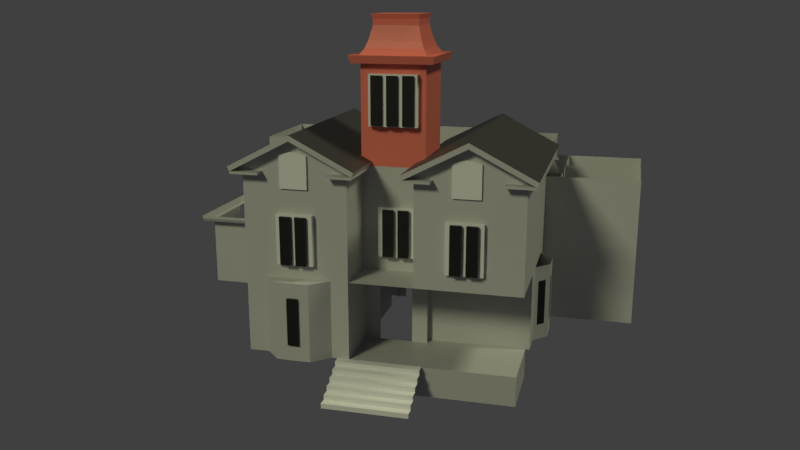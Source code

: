 # Source: meek_phase_2.blend  (saved by Blender 2.93.20; exported with 4.5.12 LTS)
import bpy
from mathutils import Matrix  # noqa: F401  (used for matrix-valued properties, if any)

bpy.ops.wm.read_factory_settings(use_empty=True)
scene = bpy.context.scene
scene.name = 'Scene'

# ---- collections
col_collection_1 = bpy.data.collections.new('Collection 1'); scene.collection.children.link(col_collection_1)
col_references = bpy.data.collections.new('References'); scene.collection.children.link(col_references)
col_references.hide_render = True
col_building = bpy.data.collections.new('Building'); scene.collection.children.link(col_building)
col_tower = bpy.data.collections.new('Tower'); col_building.children.link(col_tower)
col_empties = bpy.data.collections.new('Empties'); scene.collection.children.link(col_empties)
col_windows = bpy.data.collections.new('Windows'); scene.collection.children.link(col_windows)
col_panes = bpy.data.collections.new('Panes'); col_windows.children.link(col_panes)

# ---- materials (node trees are filled in below, after node groups)
mat_building = bpy.data.materials.new('Building')
mat_building.diffuse_color = (0.8, 0.5915, 0.1467, 1.0)
mat_window = bpy.data.materials.new('Window')
mat_window.alpha_threshold = 0.0
mat_window.diffuse_color = (0.0, 0.0, 0.0, 1.0)
mat_window.roughness = 0.5
mat_porch = bpy.data.materials.new('Porch')
mat_porch.alpha_threshold = 0.0
mat_porch.diffuse_color = (0.5382, 0.5382, 0.5382, 1.0)
mat_porch.roughness = 0.5
mat_roof = bpy.data.materials.new('Roof')
mat_second_floor = bpy.data.materials.new('Second Floor')
mat_second_floor.alpha_threshold = 0.0
mat_second_floor.diffuse_color = (0.1602, 0.8, 0.1128, 1.0)
mat_second_floor.roughness = 0.5
mat_third_floor = bpy.data.materials.new('Third Floor')
mat_third_floor.alpha_threshold = 0.0
mat_third_floor.diffuse_color = (0.8, 0.09458, 0.1662, 1.0)
mat_third_floor.roughness = 0.5
mat_main_floor = bpy.data.materials.new('Main Floor')
mat_main_floor.alpha_threshold = 0.0
mat_main_floor.diffuse_color = (0.03219, 0.1104, 0.8, 1.0)
mat_main_floor.roughness = 0.5

# ---- material node trees
mat_building.use_nodes = True; mat_building.node_tree.nodes.clear()
_N = mat_building.node_tree.nodes; _L = mat_building.node_tree.links
n0 = _N.new('ShaderNodeBsdfPrincipled'); n0.name = 'Principled BSDF'; n0.location = (10, 300)
n0.distribution = 'GGX'
n0.subsurface_method = 'BURLEY'
n0.inputs[0].default_value = (0.5317, 0.5317, 0.5317, 1.0)
n0.inputs[3].default_value = 1.45
n0.inputs[27].default_value = (0.0, 0.0, 0.0, 1.0)
n0.inputs[28].default_value = 1.0
n1 = _N.new('ShaderNodeOutputMaterial'); n1.name = 'Material Output'; n1.location = (300, 300)
_L.new(n0.outputs[0], n1.inputs[0])
n1.is_active_output = True
mat_window.use_nodes = True; mat_window.node_tree.nodes.clear()
_N = mat_window.node_tree.nodes; _L = mat_window.node_tree.links
n0 = _N.new('ShaderNodeBsdfPrincipled'); n0.name = 'Principled BSDF'; n0.location = (10, 300)
n0.distribution = 'GGX'
n0.subsurface_method = 'BURLEY'
n0.inputs[0].default_value = (0.006246, 0.006246, 0.006246, 1.0)
n0.inputs[3].default_value = 1.45
n0.inputs[27].default_value = (0.0, 0.0, 0.0, 1.0)
n0.inputs[28].default_value = 1.0
n1 = _N.new('ShaderNodeOutputMaterial'); n1.name = 'Material Output'; n1.location = (300, 300)
_L.new(n0.outputs[0], n1.inputs[0])
n1.is_active_output = True
mat_porch.use_nodes = True; mat_porch.node_tree.nodes.clear()
_N = mat_porch.node_tree.nodes; _L = mat_porch.node_tree.links
n0 = _N.new('ShaderNodeBsdfPrincipled'); n0.name = 'Principled BSDF'; n0.location = (10, 300)
n0.distribution = 'GGX'
n0.subsurface_method = 'BURLEY'
n0.inputs[0].default_value = (0.4865, 0.4865, 0.4865, 1.0)
n0.inputs[3].default_value = 1.45
n0.inputs[27].default_value = (0.0, 0.0, 0.0, 1.0)
n0.inputs[28].default_value = 1.0
n1 = _N.new('ShaderNodeOutputMaterial'); n1.name = 'Material Output'; n1.location = (300, 300)
_L.new(n0.outputs[0], n1.inputs[0])
n1.is_active_output = True
mat_roof.use_nodes = True; mat_roof.node_tree.nodes.clear()
_N = mat_roof.node_tree.nodes; _L = mat_roof.node_tree.links
n0 = _N.new('ShaderNodeBsdfPrincipled'); n0.name = 'Principled BSDF'; n0.location = (10, 300)
n0.distribution = 'GGX'
n0.subsurface_method = 'BURLEY'
n0.inputs[0].default_value = (0.04802, 0.04802, 0.04802, 1.0)
n0.inputs[3].default_value = 1.45
n0.inputs[27].default_value = (0.0, 0.0, 0.0, 1.0)
n0.inputs[28].default_value = 1.0
n1 = _N.new('ShaderNodeOutputMaterial'); n1.name = 'Material Output'; n1.location = (300, 300)
_L.new(n0.outputs[0], n1.inputs[0])
n1.is_active_output = True
mat_second_floor.use_nodes = True; mat_second_floor.node_tree.nodes.clear()
_N = mat_second_floor.node_tree.nodes; _L = mat_second_floor.node_tree.links
n0 = _N.new('ShaderNodeBsdfPrincipled'); n0.name = 'Principled BSDF'; n0.location = (10, 300)
n0.distribution = 'GGX'
n0.subsurface_method = 'BURLEY'
n0.inputs[0].default_value = (0.7157, 0.8, 0.7207, 1.0)
n0.inputs[3].default_value = 1.45
n0.inputs[27].default_value = (0.0, 0.0, 0.0, 1.0)
n0.inputs[28].default_value = 1.0
n1 = _N.new('ShaderNodeOutputMaterial'); n1.name = 'Material Output'; n1.location = (300, 300)
_L.new(n0.outputs[0], n1.inputs[0])
n1.is_active_output = True
mat_third_floor.use_nodes = True; mat_third_floor.node_tree.nodes.clear()
_N = mat_third_floor.node_tree.nodes; _L = mat_third_floor.node_tree.links
n0 = _N.new('ShaderNodeBsdfPrincipled'); n0.name = 'Principled BSDF'; n0.location = (10, 300)
n0.distribution = 'GGX'
n0.subsurface_method = 'BURLEY'
n0.inputs[0].default_value = (0.8, 0.1858, 0.1311, 1.0)
n0.inputs[3].default_value = 1.45
n0.inputs[27].default_value = (0.0, 0.0, 0.0, 1.0)
n0.inputs[28].default_value = 1.0
n1 = _N.new('ShaderNodeOutputMaterial'); n1.name = 'Material Output'; n1.location = (300, 300)
_L.new(n0.outputs[0], n1.inputs[0])
n1.is_active_output = True
mat_main_floor.use_nodes = True; mat_main_floor.node_tree.nodes.clear()
_N = mat_main_floor.node_tree.nodes; _L = mat_main_floor.node_tree.links
n0 = _N.new('ShaderNodeBsdfPrincipled'); n0.name = 'Principled BSDF'; n0.location = (10, 300)
n0.distribution = 'GGX'
n0.subsurface_method = 'BURLEY'
n0.inputs[0].default_value = (0.0535, 0.06891, 0.8, 1.0)
n0.inputs[3].default_value = 1.45
n0.inputs[27].default_value = (0.0, 0.0, 0.0, 1.0)
n0.inputs[28].default_value = 1.0
n1 = _N.new('ShaderNodeOutputMaterial'); n1.name = 'Material Output'; n1.location = (300, 300)
_L.new(n0.outputs[0], n1.inputs[0])
n1.is_active_output = True

# ---- world
world_world = bpy.data.worlds.new('World'); scene.world = world_world
world_world.color = (0.05088, 0.05088, 0.05088)
world_world.use_sun_shadow = False
world_world.sun_shadow_jitter_overblur = 0.0
world_world.cycles.sampling_method = 'MANUAL'

# ---- cameras
cam_camera = bpy.data.cameras.new('Camera')
cam_camera.clip_end = 100.0
cam_camera.lens = 35.0
cam_camera.sensor_width = 32.0
cam_camera.sensor_height = 18.0
cam_camera.ortho_scale = 7.314
cam_camera.dof.focus_distance = 0.0
cam_camera.dof.aperture_fstop = 128.0

# ---- lights
light_lamp = bpy.data.lights.new('Lamp', 'SUN')
light_lamp.color = (0.9911, 1.0, 0.6584)
light_lamp.transmission_factor = 0.0
light_lamp.cutoff_distance = 30.0
light_lamp.angle = 0.1993
light_lamp.energy = 1.0
light_lamp.shadow_buffer_clip_start = 1.001
light_lamp.shadow_soft_size = 0.1
light_lamp.shadow_cascade_max_distance = 1000.0
light_lamp_001 = bpy.data.lights.new('Lamp.001', 'SUN')
light_lamp_001.color = (0.9911, 1.0, 0.6584)
light_lamp_001.transmission_factor = 0.0
light_lamp_001.cutoff_distance = 30.0
light_lamp_001.angle = 0.1993
light_lamp_001.energy = 1.0
light_lamp_001.shadow_buffer_clip_start = 1.001
light_lamp_001.shadow_soft_size = 0.1
light_lamp_001.shadow_cascade_max_distance = 1000.0

# ---- meshes
me_plane = bpy.data.meshes.new('Plane')
me_plane.from_pydata([(-1.0, -1.0, 0.0), (1.0, -1.0, 0.0), (-1.0, 0.7027, 0.0), (1.0, 0.7027, 0.0), (-1.0, -1.0, -0.1975), (1.0, -1.0, -0.1975)], [], [(0, 1, 3, 2), (1, 0, 4, 5)])
_uv = me_plane.uv_layers.new(name='UVMap')
_uv.uv.foreach_set('vector', [0.0, 0.0, 1.0, 0.0, 1.0, 1.0, 0.0, 1.0, 1.0, 0.0, 0.0, 0.0, 0.0, 0.0, 1.0, 0.0])
me_plane.use_remesh_fix_poles = True
me_plane.use_remesh_preserve_attributes = False
me_plane.update()
me_third_floor = bpy.data.meshes.new('Third Floor')
me_third_floor.from_pydata([(-3.279, -6.805, -4.371e-08), (-3.279, -4.855, 6.78), (-3.279, -6.805, 6.78), (-3.279, 0.9441, 10.97), (-3.279, 5.351, 7.715), (-3.279, 6.251, 7.715), (-3.279, 6.251, 3.115), (-3.279, 8.083, -2.155), (-4.328, 0.9597, -2.155), (-4.328, -6.805, 4.191), (-3.279, -6.805, 4.191), (-3.279, -0.009705, 2.145), (-4.328, -0.009705, 2.145), (-4.328, -4.855, 6.78), (-4.328, -6.805, 6.78), (-4.328, 5.351, 10.97), (-3.279, 5.351, 10.97), (-4.328, 5.351, 7.715), (-4.328, 6.251, 7.715), (-4.328, 6.251, 3.115), (-4.328, 5.228, 3.115), (-3.279, 5.228, 3.115), (-4.328, 5.228, -2.155), (-3.279, 0.9597, -2.155), (-3.279, 5.228, -2.155), (-3.279, -6.805, 3.481), (-3.279, -6.805, 0.8016), (-3.279, -6.805, 10.97), (-4.328, -6.805, 10.97), (-3.279, -6.805, 2.09), (-4.328, 0.9441, -3.119e-07), (-3.279, 0.9441, -4.371e-08), (-4.924, -6.805, 0.8016), (-4.328, 0.9441, -2.155), (-3.279, 0.9441, -2.155), (-4.328, -6.805, 0.8016), (-3.279, -6.805, 8.873), (-4.328, -6.805, 8.873), (-4.328, -6.805, 3.481), (-4.328, -6.805, 2.09), (-4.328, -6.805, -0.3441), (-4.328, -6.805, 4.52), (-4.328, -6.805, -3.119e-07), (-5.577, -6.805, 2.09), (-4.872, -6.805, 3.481), (-4.328, -6.805, 10.97), (-4.328, -6.805, 10.26), (-4.328, -6.805, 6.438), (-4.328, -6.805, 11.3), (-4.328, -6.805, 6.782), (-5.577, -6.805, 8.873), (-4.872, -6.805, 10.26), (-4.924, -6.805, 7.584), (-4.328, -6.805, 7.584), (-3.279, -6.805, 7.584), (-3.279, -6.805, 10.26), (-4.328, 5.228, 2.145), (-3.279, 5.228, 2.145), (-4.328, 1.945, 3.115), (-3.279, 1.945, 3.115), (-4.328, 1.682, 3.115), (-3.279, 1.682, 3.115), (-4.328, 1.945, 2.145), (-3.279, 1.945, 2.145), (-4.328, 1.682, 2.145), (-3.279, 1.682, 2.145), (-4.328, 0.9441, 0.9371), (-3.279, 0.9441, 0.9371), (-4.328, 0.9441, 1.546), (-3.279, 0.9441, 1.546), (-4.328, 0.9441, 2.145), (-3.279, 0.9441, 2.145), (-4.328, 0.9441, 3.115), (-3.279, 0.9441, 3.115), (-4.328, 0.9441, 6.78), (-3.279, 0.9441, 6.78), (-4.328, 0.9441, 7.715), (-3.279, 0.9441, 7.715), (-4.328, 0.9441, 10.97), (-4.328, -0.7648, 6.78), (-3.279, -1.262, 6.78), (-4.328, -1.262, 6.78), (-3.279, -1.882, 6.78), (-4.328, -1.882, 6.78), (-4.328, -2.608, -3.119e-07), (-3.279, -2.608, -4.371e-08), (-4.328, -2.608, 1.285), (-3.279, -2.608, 1.285), (-4.328, -2.608, 1.773), (-3.279, -2.608, 1.773), (-4.328, -2.608, 2.145), (-3.279, -2.608, 2.145), (-4.328, -2.608, 4.191), (-3.279, -2.608, 4.191), (-4.328, -4.855, 4.191), (-3.279, -4.855, 4.191), (-4.328, 0.6126, 2.145), (-3.279, 0.6126, 2.145), (-4.328, 1.182, 2.145), (-3.279, 1.182, 2.145), (-4.328, 1.182, 3.115), (-3.279, 1.182, 3.115), (-3.279, 3.844, 7.715), (-4.328, 3.844, 7.715), (-4.328, 2.832, 7.715), (-3.279, 2.832, 7.715), (-3.279, -0.7648, 3.967), (-3.813, -0.7648, 3.967), (-3.279, -0.2057, 3.967), (-3.813, -0.2057, 3.967), (-3.279, -0.7648, 6.78), (-3.279, -0.7648, 6.731), (-3.813, -0.7648, 6.731)], [(7, 23)], [(10, 9, 38, 25), (10, 95, 94, 9), (95, 1, 13, 94), (1, 2, 14, 13), (55, 27, 28, 46), (16, 15, 78, 3), (16, 4, 17, 15), (4, 5, 18, 17), (5, 6, 19, 18), (6, 21, 20, 19), (57, 24, 22, 56), (24, 23, 8, 22), (30, 33, 34, 31), (29, 39, 35, 26), (0, 26, 35, 42), (3, 78, 28, 27), (25, 38, 39, 29), (85, 84, 30, 31), (43, 32, 35, 39), (41, 44, 38, 9), (42, 35, 32, 40), (54, 36, 37, 53), (44, 43, 39, 38), (50, 52, 53, 37), (51, 50, 37, 46), (48, 51, 46, 45), (49, 53, 52, 47), (2, 54, 53, 14), (36, 55, 46, 37), (21, 57, 56, 20), (21, 20, 58, 59), (59, 58, 60, 61), (56, 57, 63, 62), (62, 63, 65, 64), (59, 63, 62, 58), (31, 30, 66, 67), (69, 68, 70, 71), (73, 72, 74, 75), (75, 74, 76, 77), (77, 76, 78, 3), (74, 75, 110, 79), (79, 110, 80, 81), (1, 13, 83, 82), (85, 84, 86, 87), (89, 88, 90, 91), (91, 90, 92, 93), (93, 92, 94, 95), (90, 91, 11, 12), (70, 71, 97, 96), (72, 73, 101, 100), (71, 70, 98, 99), (4, 17, 103, 102), (76, 77, 105, 104), (111, 112, 107, 106), (106, 107, 109, 108), (84, 85, 0, 42), (110, 79, 112, 111)])
me_third_floor.materials.append(mat_building)
me_third_floor.use_remesh_preserve_volume = False
me_third_floor.use_remesh_preserve_attributes = False
me_third_floor.use_mirror_vertex_groups = False
me_third_floor.update()
me_main_floor = bpy.data.meshes.new('Main Floor')
me_main_floor.from_pydata([(-0.09222, -4.354, 4.191), (-0.09222, 6.251, 6.736), (-0.09222, 8.083, -0.002293), (3.094, -6.805, -4.371e-08), (-0.09222, 0.9441, -4.371e-08), (-0.09222, -6.805, 0.8016), (3.094, -6.805, 0.8016), (-0.09222, -7.446, 1.42), (3.094, -7.446, 1.42), (-0.09222, -7.446, 2.794), (3.094, -7.446, 2.794), (-0.09222, -6.805, 3.481), (3.094, -6.805, 3.481), (3.094, -6.805, 4.191), (3.094, -4.354, 4.191), (-0.09222, -4.354, 6.78), (3.094, -4.011, 6.78), (-0.09222, -4.011, 10.97), (3.094, -4.011, 10.97), (-0.09222, -2.98, 10.97), (3.094, -2.98, 10.97), (-0.09222, -2.361, 11.52), (3.094, -2.361, 11.52), (-0.09222, -1.399, 11.52), (3.094, -1.399, 11.52), (-0.09222, -0.8268, 10.97), (3.094, -0.8268, 10.97), (-0.09222, 0.06642, 10.97), (3.094, 0.06642, 10.97), (-0.09222, 0.06642, 14.93), (3.094, 0.06642, 14.93), (3.094, 5.351, 11.89), (-0.09222, 5.861, 11.89), (3.094, 5.861, 11.89), (-0.09222, 5.861, 8.772), (3.094, 5.861, 8.772), (-0.09222, 6.251, 8.772), (-0.09222, 6.251, 3.115), (3.094, 6.251, 3.115), (-0.09222, 8.06, 3.115), (3.094, 8.06, 3.115), (-0.09222, 8.976, 2.174), (3.094, 8.976, 2.174), (-0.09222, 8.976, 0.8223), (3.094, 8.083, -0.002293), (-0.09222, 8.083, -2.155), (3.094, 0.9597, -2.155), (0.5451, -2.361, 11.52), (0.5451, -1.399, 11.52), (2.457, -2.361, 11.52), (2.457, -1.399, 11.52), (3.094, 4.927, 2.18), (3.094, 4.528, 2.18), (-0.09222, 4.528, 2.18), (-0.09222, 4.528, 2.372), (3.094, 4.528, 2.372), (-0.09222, 4.927, 2.18), (2.925, -1.688, 11.52), (0.5451, -2.825, 11.1), (2.457, -2.825, 11.1), (2.922, -1.256, 11.38), (0.5451, -2.524, 11.37), (2.457, -2.524, 11.37), (0.01852, -2.825, 11.1), (0.5451, -2.121, 11.52), (2.457, -2.121, 11.52), (0.01657, -2.524, 11.37), (0.5451, -1.688, 11.52), (2.457, -1.688, 11.52), (-0.001167, -2.121, 11.52), (0.5451, -1.256, 11.38), (2.457, -1.256, 11.38), (0.002299, -1.688, 11.52), (0.5451, -0.9557, 11.09), (2.457, -0.9557, 11.09), (3.094, 4.528, 3.115), (3.094, 6.251, 6.736), (-0.09222, 4.528, 3.115), (3.094, 6.251, 8.772), (-0.09222, 5.547, -2.155), (-0.09222, 0.9597, -2.155), (-0.09222, -6.805, -4.371e-08), (3.094, 5.547, -2.155), (3.094, 8.083, -2.155), (-0.09222, 5.351, 11.89), (-0.09222, -6.805, 4.191), (3.094, -4.354, 6.78), (3.094, -7.446, 2.09), (-0.09222, -7.446, 2.09), (-0.09222, -6.805, 2.09), (3.094, -4.354, -4.371e-08), (-0.09222, -4.354, -4.371e-08), (3.094, 0.9441, -4.371e-08), (3.094, 0.9597, -5.252), (-0.09222, 0.9597, -5.252), (3.094, 3.956, -5.252), (-0.09222, 3.956, -5.252), (3.094, 5.452, -5.252), (-0.09222, 5.452, -5.252), (3.094, 7.993, -5.252), (-0.09222, 7.993, -5.252), (3.094, 9.431, -4.881), (-0.09222, 9.431, -4.881), (3.094, 10.55, -3.992), (-0.09222, 10.55, -3.992), (3.094, 11.21, -2.159), (-0.09222, 11.21, -2.159), (3.094, 11.21, 0.8073), (-0.09222, 11.21, 0.8073), (3.094, 8.976, 0.8419), (-0.09222, 9.295, 1.239), (-0.09222, 0.5165, -1.971), (-0.09222, 0.5165, -5.585), (-0.09222, 3.955, -5.585), (-0.09222, 5.463, -5.585), (-0.09222, 8.093, -5.585), (-0.09222, 9.671, -5.191), (-0.09222, 10.96, -4.238), (-0.09222, 11.66, -1.976), (-0.09222, 11.66, 1.221), (-0.2405, 9.319, 1.291), (-0.2405, 0.4397, -1.956), (-0.2405, 0.4397, -5.611), (-0.2405, 3.918, -5.611), (-0.2405, 5.443, -5.611), (-0.2405, 8.104, -5.611), (-0.2405, 9.7, -5.212), (-0.2405, 11.01, -4.248), (-0.2405, 11.71, -1.96), (-0.2405, 11.71, 1.274), (-0.3664, 9.319, 1.291), (-0.3664, 0.4397, -1.956), (-0.3664, 0.4397, -5.611), (-0.3664, 3.918, -5.611), (-0.3664, 5.443, -5.611), (-0.3664, 8.104, -5.611), (-0.3664, 9.7, -5.212), (-0.3664, 11.01, -4.248), (-0.3664, 11.71, -1.96), (-0.3664, 11.71, 1.274), (-0.09222, 8.06, 9.01), (3.094, 8.06, 9.01), (-0.09222, 7.332, 9.01), (3.094, 7.332, 9.01), (-0.09222, 7.332, 11.28), (3.094, 7.332, 11.28), (-0.09222, 7.332, 12.61), (3.094, 7.332, 12.61), (-0.09222, 7.332, 14.91), (3.094, 7.332, 14.91), (-0.09222, 5.351, 14.93), (3.094, 5.351, 14.93), (0.5451, -2.903, 11.03), (2.457, -2.903, 11.03), (0.5451, -0.8913, 11.03), (2.457, -0.8913, 11.03), (-0.01588, -1.256, 11.38), (-0.01488, -0.9557, 11.09), (2.931, -2.121, 11.52), (2.916, -2.524, 11.37), (2.926, -0.9557, 11.09), (2.918, -2.825, 11.1), (-0.09222, -0.6097, 4.191), (3.094, -0.6097, 4.191), (-0.09222, -0.6097, 2.29), (3.094, -0.6097, 2.29), (-0.09222, -0.4053, 4.191), (3.094, -0.4053, 4.191), (-0.09222, -0.6097, 1.963), (3.094, -0.6097, 1.963), (-0.09222, -0.3071, 2.29), (3.094, -0.3071, 2.29), (-0.09222, 0.5541, 2.29), (3.094, 0.5541, 2.29), (-0.09222, 1.007, 2.29), (3.094, 1.007, 2.29), (-0.09222, 0.6796, 4.191), (3.094, 0.6796, 4.191), (-0.09222, 0.9773, 4.191), (3.094, 0.9773, 4.191), (-0.09222, 0.9773, 4.536), (3.094, 0.9773, 4.536), (-0.09222, 0.9773, 5.297), (3.094, 0.9773, 5.297), (-0.09222, 0.9773, 6.76), (3.094, 0.9773, 6.76), (3.094, 2.609, 8.772), (-0.09222, 2.609, 8.772), (-0.09222, 0.9773, 3.079), (3.094, 0.9773, 3.079), (-0.09222, 0.9773, 2.941), (3.094, 0.9773, 2.941), (-0.09222, 1.552, 3.079), (-0.09222, 2.664, 3.079), (3.094, 2.664, 3.079), (-0.09222, 3.569, 2.372), (3.094, 3.569, 2.372), (-0.09222, 1.552, 2.29), (3.094, 1.552, 2.29), (-0.09222, 2.135, 2.29), (3.094, 2.135, 2.29), (-0.09222, 1.007, 1.965), (3.094, 1.007, 1.965), (-0.09222, 0.9441, 0.3223), (3.094, 0.9441, 0.3223), (-0.09222, -4.024, 6.78), (-0.09222, -3.68, 6.78), (3.094, -3.68, 6.78), (-0.09222, -2.793, 6.78), (3.094, -2.793, 6.78), (-0.09222, -0.007779, 6.78), (3.094, -0.007779, 6.78), (-0.09222, 2.609, 6.76), (3.094, 2.609, 6.76), (-0.09222, 3.332, 6.76), (3.094, 3.332, 6.76), (-0.09222, 4.146, 6.736), (3.094, 4.146, 6.736), (-0.09222, 2.609, 7.754), (3.094, 2.609, 7.754), (-0.09222, 0.9773, 7.754), (3.094, 0.9773, 7.754), (3.094, 2.609, 8.942), (-0.09222, 2.609, 8.942), (3.094, 2.609, 9.522), (-0.09222, 2.609, 9.522), (3.094, 2.609, 10.12), (-0.09222, 2.609, 10.12), (-0.09222, 4.24, 8.772), (3.094, 4.24, 8.772), (3.094, 3.323, 8.772), (-0.09222, 3.323, 8.772), (-0.09222, 2.609, 11.87), (3.094, 0.06642, 10.12), (3.094, 2.609, 11.87), (-0.09222, 0.06642, 10.12), (-0.09222, 2.609, 12.03), (3.094, 2.609, 12.03), (-0.09222, 1.55, 11.87), (3.094, 1.55, 11.87), (-0.09222, 0.888, 11.87), (-0.09222, 2.609, 14.93), (3.094, 0.06642, 11.87), (-0.09222, 0.06642, 11.87), (3.094, 0.888, 11.87), (3.094, 2.609, 14.93), (-0.09222, 2.609, 14.78), (3.094, 2.609, 14.78), (-0.09222, 2.609, 12.76), (3.094, 2.609, 12.76), (-0.09222, 2.609, 12.85), (3.094, 2.609, 12.85), (-0.09222, 2.609, 14.06), (3.094, 2.609, 14.06), (-0.09222, 3.495, 12.85), (3.094, 3.495, 12.85), (-0.09222, 5.113, 11.89), (3.094, 3.495, 11.87), (-0.09222, 3.495, 11.87), (3.094, 5.113, 11.89), (-0.09222, 4.173, 11.87), (3.094, 4.173, 11.87), (-0.09222, 4.347, 11.87), (3.094, 4.347, 11.87), (3.094, 7.591, 3.115), (3.094, 6.756, 3.115), (-0.09222, 6.756, 3.115), (-0.09222, 7.591, 3.115), (-0.09222, 8.083, -1.66), (-0.09222, 8.083, -0.4098), (3.094, 8.083, -1.66), (3.094, 8.083, -0.4098), (3.094, 3.271, -2.155), (3.094, 1.969, -2.155), (-0.09222, 3.271, -2.155), (-0.09222, 1.969, -2.155), (-0.09222, 6.955, -2.155), (3.094, 6.955, -2.155), (-0.09222, 6.557, 14.92), (-0.09222, 5.492, 14.93), (3.094, 5.492, 14.93), (3.094, 6.557, 14.92), (3.094, 6.251, 5.529), (3.094, 6.251, 4.322), (-0.09222, 6.251, 4.322), (-0.09222, 6.251, 5.529), (-0.09222, -4.354, 6.142), (-0.09222, -4.354, 4.79), (3.094, -4.354, 6.142), (3.094, -4.354, 4.79), (3.094, -2.817, 4.191), (3.094, -3.686, 4.191), (-0.09222, -3.686, 4.191), (-0.09222, -2.817, 4.191), (-0.09222, 0.9477, -0.4938), (-0.09222, 0.9551, -1.525), (3.094, 0.9477, -0.4938), (3.094, 0.9551, -1.525), (3.094, 1.552, 3.079)], [], [(90, 91, 4, 92), (35, 78, 36, 34), (61, 47, 21, 66), (67, 48, 23, 72), (297, 295, 80, 46), (33, 35, 34, 32), (282, 285, 1, 76), (37, 38, 75, 77), (76, 1, 36, 78), (31, 84, 150, 151), (26, 25, 154, 155), (68, 50, 48, 67), (62, 49, 47, 61), (6, 5, 81, 3), (8, 7, 5, 6), (87, 88, 7, 8), (3, 81, 91, 90), (13, 85, 11, 12), (14, 0, 85, 13), (287, 0, 14, 289), (15, 86, 16, 205), (18, 17, 205, 16), (20, 19, 17, 18), (10, 9, 88, 87), (24, 26, 160, 60), (242, 243, 27, 28), (245, 241, 29, 30), (42, 41, 39, 40), (31, 33, 32, 84), (174, 175, 198, 197), (55, 54, 195, 196), (54, 55, 52, 53), (53, 52, 51, 56), (175, 174, 201, 202), (43, 41, 42, 109), (271, 269, 2, 44), (290, 293, 162, 163), (153, 59, 58, 152), (152, 58, 63, 19), (59, 62, 61, 58), (58, 61, 66, 63), (49, 65, 64, 47), (47, 64, 69, 21), (22, 24, 57, 158), (65, 68, 67, 64), (64, 67, 72, 69), (50, 71, 70, 48), (48, 70, 156, 23), (71, 74, 73, 70), (70, 73, 157, 156), (77, 75, 55, 54), (272, 274, 79, 82), (89, 88, 9, 11), (5, 7, 88, 89), (12, 11, 9, 10), (197, 198, 200, 199), (44, 2, 43, 109), (93, 95, 96, 94), (38, 37, 284, 283), (97, 99, 100, 98), (99, 101, 102, 100), (101, 103, 104, 102), (103, 105, 106, 104), (105, 107, 108, 106), (107, 109, 43, 108), (28, 27, 25, 26), (46, 93, 94, 80), (80, 94, 112, 111), (94, 96, 113, 112), (96, 98, 114, 113), (98, 100, 115, 114), (100, 102, 116, 115), (102, 104, 117, 116), (104, 106, 118, 117), (106, 108, 119, 118), (108, 43, 110, 119), (112, 113, 123, 122), (119, 110, 120, 129), (116, 117, 127, 126), (113, 114, 124, 123), (117, 118, 128, 127), (114, 115, 125, 124), (111, 112, 122, 121), (118, 119, 129, 128), (115, 116, 126, 125), (127, 128, 138, 137), (124, 125, 135, 134), (121, 122, 132, 131), (128, 129, 139, 138), (125, 126, 136, 135), (122, 123, 133, 132), (129, 120, 130, 139), (126, 127, 137, 136), (123, 124, 134, 133), (141, 140, 142, 143), (143, 142, 144, 145), (149, 148, 278, 281), (147, 146, 148, 149), (280, 279, 150, 151), (40, 39, 140, 141), (73, 154, 25, 157), (152, 19, 20, 153), (22, 159, 161, 20), (74, 155, 154, 73), (21, 69, 72, 23), (23, 156, 157, 25), (19, 63, 66, 21), (159, 22, 49, 62), (161, 59, 153, 20), (161, 159, 62, 59), (57, 24, 50, 68), (60, 160, 74, 71), (160, 26, 155, 74), (60, 71, 50, 24), (158, 57, 68, 65), (158, 65, 49, 22), (163, 162, 164, 165), (162, 163, 167, 166), (165, 164, 168, 169), (164, 165, 171, 170), (178, 179, 181, 180), (172, 173, 175, 174), (176, 177, 179, 178), (207, 206, 205, 16), (182, 183, 185, 184), (184, 185, 221, 220), (179, 178, 188, 189), (189, 188, 190, 191), (188, 189, 298, 192), (192, 298, 194, 193), (264, 40, 39, 267), (4, 92, 204, 203), (208, 209, 211, 210), (185, 184, 212, 213), (213, 212, 214, 215), (1, 76, 217, 216), (212, 213, 219, 218), (218, 219, 221, 220), (219, 218, 187, 186), (186, 187, 223, 222), (38, 265, 266, 37), (224, 225, 227, 226), (34, 35, 229, 228), (187, 186, 230, 231), (27, 28, 233, 235), (226, 227, 235, 233), (227, 226, 234, 232), (232, 234, 237, 236), (234, 232, 238, 239), (151, 150, 241, 245), (30, 29, 243, 242), (242, 243, 240, 244), (245, 241, 246, 247), (251, 250, 254, 255), (248, 249, 251, 250), (250, 251, 253, 252), (255, 254, 258, 257), (232, 234, 257, 258), (258, 257, 261, 260), (260, 261, 263, 262), (31, 84, 256, 259), (83, 45, 268, 270), (46, 80, 275, 273), (45, 83, 277, 276), (15, 286, 288, 86), (14, 0, 292, 291), (92, 4, 294, 296), (198, 197, 192, 298)])
me_main_floor.polygons.foreach_set('material_index', [0, 0, 0, 0, 0, 0, 0, 0, 0, 0, 0, 0, 0, 0, 0, 0, 0, 0, 0, 0, 0, 0, 0, 0, 0, 0, 0, 0, 0, 0, 0, 0, 0, 0, 0, 0, 0, 0, 0, 1, 0, 0, 0, 0, 1, 0, 0, 0, 1, 0, 0, 0, 0, 0, 0, 0, 0, 0, 0, 0, 0, 0, 0, 0, 0, 0, 0, 0, 0, 0, 0, 0, 0, 0, 0, 0, 0, 0, 0, 0, 0, 0, 0, 0, 0, 0, 0, 0, 0, 0, 0, 0, 0, 0, 0, 0, 0, 0, 0, 0, 0, 0, 0, 0, 0, 0, 0, 0, 0, 0, 0, 0, 0, 0, 0, 0, 0, 0, 0, 0, 0, 0, 0, 0, 0, 0, 0, 0, 0, 0, 0, 0, 0, 0, 0, 0, 0, 0, 0, 0, 0, 0, 0, 0, 0, 0, 0, 0, 0, 0, 0, 0, 0, 0, 0, 0, 0, 0, 0, 0, 0, 0, 0, 0, 0, 0, 0, 0])
me_main_floor.materials.append(mat_building)
me_main_floor.materials.append(mat_window)
me_main_floor.materials.append(mat_porch)
me_main_floor.use_remesh_preserve_volume = False
me_main_floor.use_remesh_preserve_attributes = False
me_main_floor.use_mirror_vertex_groups = False
me_main_floor.update()
me_second_floor = bpy.data.meshes.new('Second Floor')
me_second_floor.from_pydata([(-3.279, -6.805, -4.371e-08), (-0.09222, -4.855, 4.191), (-3.279, -4.855, 6.78), (-3.279, -6.805, 6.78), (-0.09222, -6.805, 10.97), (-3.279, 0.9479, 11.34), (-3.279, 0.06642, 14.93), (-3.279, 6.251, 7.715), (-0.09222, 6.251, 7.715), (-3.279, 3.934, 3.115), (-3.279, 8.06, 3.115), (-3.279, 8.976, 2.174), (-3.279, 8.976, 0.8223), (-3.279, 8.083, -0.002293), (-0.09222, 8.083, -0.002293), (-3.279, 8.083, -2.155), (-3.279, -6.805, 4.191), (-3.279, -4.855, 4.191), (-3.279, 5.351, 10.54), (-3.279, 0.9597, -2.155), (-0.09222, 0.9441, -4.371e-08), (-0.09222, -6.805, 0.8016), (-0.09222, -6.805, 3.481), (-0.09222, -4.855, 6.78), (-0.09222, 2.709, 14.93), (-0.09222, -2.59, 10.97), (-0.09222, 0.9479, 11.34), (-0.09222, 0.06642, 14.93), (-3.279, 5.472, 3.115), (-0.09222, 8.06, 3.115), (-0.09222, 8.976, 2.174), (-0.09222, 8.976, 0.8223), (-0.09222, 8.083, -2.155), (-0.09222, 5.351, 10.54), (-3.279, 6.463, -2.155), (-0.09222, 5.444, -2.155), (-0.09222, 0.9597, -2.155), (-0.09222, -6.805, -4.371e-08), (-3.279, -6.805, 3.481), (-3.279, -6.805, 0.8016), (-3.279, 5.351, 11.59), (-0.09222, 5.351, 11.59), (-3.279, 5.351, 14.93), (-0.09222, 5.351, 14.93), (-0.09222, -6.805, 4.191), (-0.09222, -6.805, 6.78), (-3.279, -2.59, 10.97), (-3.279, -6.805, 10.97), (-3.279, 2.709, 14.93), (-3.279, -6.805, 2.09), (-0.09222, -6.805, 2.09), (-3.279, -4.354, -4.371e-08), (-0.09222, -4.354, -4.371e-08), (-3.279, 0.9441, -4.371e-08), (-0.09222, 0.9441, 0.8202), (-3.279, 0.9441, 0.8202), (-0.09222, 0.9441, 1.53), (-3.279, 0.9441, 1.53), (-0.09222, 0.9441, 2.388), (-3.279, 0.9441, 2.388), (-0.09222, 0.9441, 3.061), (-3.279, 0.9441, 3.061), (-0.09222, 0.9441, 4.191), (-0.09222, -4.085, 6.78), (-3.279, -2.619, -4.371e-08), (-0.09222, -2.619, -4.371e-08), (-3.279, -2.619, 0.5535), (-0.09222, -2.619, 0.5535), (-3.279, -2.619, 1.292), (-0.09222, -2.619, 1.292), (-3.279, -2.619, 3.345), (-0.09222, -2.619, 3.345), (-0.09222, -4.702, 4.191), (-3.279, -4.702, 4.191), (-0.09222, -4.073, 4.191), (-3.279, -4.073, 4.191), (-0.09222, -3.878, 4.191), (-3.279, -3.878, 4.191), (-0.09222, -3.672, 4.191), (-3.279, -3.672, 4.191), (-0.09222, -3.018, 4.191), (-3.279, -3.018, 4.191), (-0.09222, 7.123, -0.002293), (-3.279, -2.849, 4.191), (-0.09222, -2.619, 4.191), (-3.279, -2.619, 4.191), (-0.09222, -2.051, 4.191), (-3.279, -2.051, 4.191), (-0.09222, -1.186, 4.191), (-3.279, -1.186, 4.191), (-0.09222, 0.1387, 4.191), (-3.279, 0.1387, 4.191), (-3.279, -4.085, 6.78), (-3.279, 0.9441, 4.191), (-0.09222, -3.302, 6.78), (-3.279, -3.302, 6.78), (-0.09222, -2.862, 6.78), (-3.279, -2.862, 6.78), (-0.09222, -1.545, 6.78), (-3.279, -1.545, 6.78), (-0.09222, 0.9441, 6.78), (-3.279, 0.9441, 6.78), (-3.279, -3.878, 4.585), (-0.09222, -3.878, 4.585), (-3.279, -2.849, 4.585), (-0.09222, -2.849, 4.585), (-0.09222, 2.047, 6.78), (-0.09222, -2.849, 4.191), (-3.279, 2.047, 5.603), (-0.09222, 2.047, 5.603), (-3.279, 2.047, 4.904), (-0.09222, 2.047, 4.904), (-3.279, 2.047, 3.115), (-0.09222, 2.047, 3.115), (-3.279, 6.251, 3.115), (-0.09222, 6.251, 3.115), (-0.09222, 3.934, 3.115), (-0.09222, 5.472, 3.115), (-0.09222, 2.602, 3.115), (-3.279, 2.602, 3.115), (-0.09222, 2.602, 2.271), (-3.279, 2.602, 2.271), (-3.279, 5.472, 2.271), (-0.09222, 5.472, 2.271), (-3.279, 3.934, 2.271), (-0.09222, 3.934, 2.271), (-3.279, 4.972, 2.271), (-0.09222, 4.972, 2.271), (-3.279, 4.327, 2.271), (-0.09222, 4.327, 2.271), (-0.09222, 2.047, 2.271), (-3.279, 2.047, 2.271), (-0.09222, 0.9441, 2.271), (-3.279, 0.9441, 2.271), (-0.09222, 1.076, 2.271), (-3.279, 1.076, 2.271), (-0.09222, 2.709, 11.59), (-3.279, 2.709, 11.59), (-0.09222, 0.06642, 11.59), (-3.279, 0.06642, 11.59), (-0.09222, 0.9479, 11.59), (-3.279, 0.9479, 11.59), (-0.09222, 1.27, 11.59), (-3.279, 1.27, 11.59), (-0.09222, 2.041, 11.59), (-3.279, 2.041, 11.59), (-0.09222, 3.159, 11.59), (-3.279, 3.159, 11.59), (-3.279, 3.999, 11.59), (-0.09222, 3.999, 11.59), (-3.279, 3.84, 11.59), (-0.09222, 3.84, 11.59), (-0.09222, -2.59, 9.268), (-3.279, -2.59, 9.268), (-0.09222, -2.59, 8.726), (-3.279, -2.59, 8.726), (-0.09222, -2.59, 7.715), (-3.279, -2.59, 7.715), (-0.09222, -2.59, 7.15), (-3.279, -2.59, 7.15), (-0.09222, -1.395, 7.715), (-3.279, -1.395, 7.715), (-3.279, -1.395, 8.45), (-0.09222, -1.395, 8.45), (-0.09222, 0.9479, 7.715), (-3.279, 0.9479, 7.715), (-0.09222, 1.231, 7.715), (-3.279, 1.231, 7.715), (-0.09222, 1.9, 7.715), (-3.279, 1.9, 7.715), (-0.09222, 2.041, 7.715), (-3.279, 2.041, 7.715), (-0.09222, 2.39, 7.715), (-3.279, 2.39, 7.715), (-0.09222, 3.108, 7.715), (-3.279, 3.108, 7.715), (-0.09222, 5.351, 7.715), (-3.279, 5.351, 7.715), (-0.09222, 2.041, 10.54), (-3.279, 2.041, 10.54), (-0.09222, 3.999, 10.54), (-3.279, 3.999, 10.54), (-0.09222, 4.036, 7.715), (-3.279, 4.036, 7.715), (-0.09222, 4.036, 7.54), (-3.279, 4.036, 7.54), (-0.09222, 4.036, 6.993), (-3.279, 4.036, 6.993), (-0.09222, 4.036, 6.78), (-3.279, 4.036, 6.78), (-0.09222, 4.036, 6.256), (-0.09222, -2.59, 9.469), (-0.09222, 2.047, 6.256), (-3.279, 2.047, 6.256), (-0.09222, 3.068, 6.256), (-3.279, 3.068, 6.256), (-0.09222, 3.706, 6.256), (-3.279, 3.706, 6.256), (-3.279, 6.251, 6.256), (-0.09222, 6.251, 6.256), (-3.279, 4.036, 6.256), (-3.279, -2.59, 9.469), (-0.09222, -2.386, 9.469), (-3.279, -2.386, 9.469), (-0.09222, -1.792, 9.469), (-3.279, -1.792, 9.469), (-0.09222, -1.395, 9.469), (-3.279, -1.395, 9.469), (-0.09222, 0.06642, 9.469), (-3.279, 0.06642, 9.469), (-0.09222, 0.06642, 10.97), (-3.279, 0.06642, 10.97), (-3.279, 0.9479, 10.75), (-0.09222, 0.9479, 10.75), (-3.279, 0.9479, 10.01), (-0.09222, 0.9479, 10.01), (-3.279, 0.9479, 8.975), (-0.09222, 0.9479, 8.975), (-0.09222, 0.9479, 8.249), (-3.279, 0.9479, 8.249), (-3.279, 0.06642, 10.01), (-0.09222, 0.06642, 10.01), (-0.09222, 0.06642, 8.613), (-3.279, 0.06642, 8.613), (-0.09222, 0.06642, 7.715), (-3.279, 0.06642, 7.715), (-0.09222, -1.395, 9.168), (-3.279, -1.395, 9.168), (-3.279, 7.123, -0.002293), (-3.279, 2.047, 6.78), (-0.09222, 6.47, -0.002293), (-3.279, 6.47, -0.002293), (-0.09222, 5.444, -0.002293), (-3.279, 5.444, -0.002293), (-0.09222, 5.444, 0.2178), (-3.279, 5.444, 0.2178), (-0.09222, 5.444, -1.044), (-3.279, 5.444, -1.044), (-0.09222, 6.463, -2.155), (-3.279, 5.444, -2.155)], [], [(44, 16, 38, 22), (44, 1, 17, 16), (1, 23, 2, 17), (23, 45, 3, 2), (45, 4, 47, 3), (24, 43, 42, 48), (176, 177, 18, 33), (176, 8, 7, 177), (199, 115, 114, 198), (115, 29, 10, 114), (29, 30, 11, 10), (30, 31, 12, 11), (31, 14, 13, 12), (14, 32, 15, 13), (36, 19, 239, 35), (36, 20, 53, 19), (37, 0, 51, 52), (33, 18, 40, 41), (238, 34, 15, 32), (50, 49, 39, 21), (21, 39, 0, 37), (138, 139, 211, 210), (41, 40, 42, 43), (1, 44, 45, 23), (27, 24, 48, 6), (48, 24, 136, 137), (22, 38, 49, 50), (65, 64, 53, 20), (20, 53, 55, 54), (102, 103, 105, 104), (132, 133, 59, 58), (1, 17, 73, 72), (60, 61, 93, 62), (52, 51, 64, 65), (65, 64, 66, 67), (74, 75, 77, 76), (69, 68, 70, 71), (76, 77, 79, 78), (77, 76, 103, 102), (80, 81, 83, 107), (107, 83, 85, 84), (84, 85, 87, 86), (86, 87, 89, 88), (88, 89, 91, 90), (90, 91, 93, 62), (23, 2, 92, 63), (101, 100, 106, 229), (94, 95, 97, 96), (104, 105, 107, 83), (98, 99, 101, 100), (100, 101, 93, 62), (193, 192, 109, 108), (201, 191, 152, 153), (110, 111, 113, 112), (28, 117, 115, 114), (119, 118, 116, 9), (9, 116, 117, 28), (112, 113, 118, 119), (119, 118, 120, 121), (28, 117, 123, 122), (9, 116, 125, 124), (122, 123, 127, 126), (124, 125, 129, 128), (121, 120, 130, 131), (56, 57, 133, 132), (132, 133, 135, 134), (211, 46, 25, 210), (46, 47, 4, 25), (27, 6, 139, 138), (138, 139, 141, 140), (140, 141, 143, 142), (137, 136, 144, 145), (136, 137, 147, 146), (40, 41, 149, 148), (148, 149, 151, 150), (46, 25, 191, 201), (155, 154, 156, 157), (157, 156, 158, 159), (156, 157, 161, 160), (160, 161, 225, 224), (224, 225, 165, 164), (164, 165, 167, 166), (168, 169, 171, 170), (170, 171, 173, 172), (182, 183, 177, 176), (171, 170, 178, 179), (179, 178, 180, 181), (181, 180, 33, 18), (148, 181, 180, 149), (174, 175, 183, 182), (182, 183, 185, 184), (201, 191, 202, 203), (186, 187, 189, 188), (188, 189, 200, 190), (229, 106, 192, 193), (193, 192, 194, 195), (190, 200, 197, 196), (8, 199, 198, 7), (198, 199, 190, 200), (14, 13, 228, 82), (205, 204, 206, 207), (207, 206, 208, 209), (220, 221, 210, 211), (141, 140, 26, 5), (5, 26, 213, 212), (212, 213, 215, 214), (214, 215, 217, 216), (165, 164, 218, 219), (209, 208, 221, 220), (208, 209, 223, 222), (222, 223, 225, 224), (161, 160, 163, 162), (206, 207, 227, 226), (189, 188, 106, 229), (230, 231, 233, 232), (232, 233, 235, 234), (233, 232, 236, 237), (237, 236, 35, 239), (35, 239, 34, 238)])
me_second_floor.materials.append(mat_building)
me_second_floor.use_remesh_preserve_volume = False
me_second_floor.use_remesh_preserve_attributes = False
me_second_floor.use_mirror_vertex_groups = False
me_second_floor.update()
me_third_floor_001 = bpy.data.meshes.new('Third Floor.001')
me_third_floor_001.from_pydata([(-4.328, -6.805, 4.191), (-4.328, -4.354, 4.191), (-4.328, -6.805, 3.481), (-4.328, -7.261, -0.3441), (-4.328, -7.261, 4.52), (-4.328, -4.354, -0.3441), (-4.328, -7.261, -3.119e-07), (-4.328, 0.9441, 4.191), (-4.328, -7.261, 4.191), (-4.328, -4.354, 4.52), (-5.577, -7.261, 2.09), (-4.328, -6.805, -0.3441), (-4.328, -6.805, 4.52), (-4.328, -6.805, -3.119e-07), (-5.577, -6.805, 2.09), (-4.328, 0.9441, -3.119e-07), (-4.417, -6.805, -0.3898), (-4.328, 0.9441, 4.52), (-4.872, -6.805, 3.481), (-4.924, -6.805, 0.8016), (-4.328, 0.9441, -0.3441), (-5.577, 0.9441, 2.09), (-4.417, -7.262, -0.3898), (-5.689, -7.261, 2.09), (-4.417, -4.354, -0.3898), (-4.228, -7.261, -3.076e-07), (-4.417, 0.9439, -0.3898), (-4.417, -6.805, 4.566), (-4.417, -4.354, 4.566), (-4.417, -7.262, 4.566), (-4.417, 0.9439, 4.566), (-5.689, 0.9441, 2.09), (-4.506, -6.805, -0.4354), (-4.506, -4.354, -0.4354), (-4.228, -6.805, -3.076e-07), (-4.506, -7.262, -0.4354), (-4.228, -7.261, -0.3441), (-5.801, -6.805, 2.089), (-4.86, 0.9441, 3.486), (-4.506, 0.9437, -0.4354), (-4.228, -6.805, -0.3441), (-5.801, -4.354, 2.089), (-5.801, -7.261, 2.089), (-4.506, -6.805, 4.611), (-4.506, -4.355, 4.611), (-4.506, -7.262, 4.611), (-4.506, 0.9436, 4.611), (-4.86, -7.261, 3.486), (-5.801, 0.9441, 2.089), (-4.228, -4.354, -0.3441), (-4.228, -4.354, -3.076e-07), (-4.228, 0.9441, -3.076e-07), (-4.228, 0.9441, -0.3441), (-4.328, -6.805, 0.8016), (-4.328, -7.261, 0.8016), (-4.228, -6.805, 0.8016), (-4.228, -7.261, 0.8016), (-4.228, -7.261, 4.52), (-4.228, -7.261, 4.191), (-4.228, -6.805, 4.52), (-4.228, -6.805, 4.191), (-4.228, -4.354, 4.52), (-4.228, -4.354, 4.191), (-4.228, 0.9441, 4.52), (-4.228, 0.9441, 4.191), (-4.328, -7.261, 3.481), (-4.228, -7.261, 3.481), (-4.228, -6.805, 3.481), (-4.959, 0.944, 3.512), (-4.959, -7.261, 3.512), (-5.057, 0.9438, 3.538), (-5.057, -4.354, 3.538), (-5.057, -7.262, 3.538), (-5.057, -6.805, 3.538), (-4.913, -7.261, 0.7965), (-5.013, -7.261, 0.7718), (-4.913, 0.9441, 0.7965), (-5.013, 0.944, 0.7718), (-5.113, -6.805, 0.7474), (-5.113, -4.354, 0.7474), (-5.113, -7.262, 0.7474), (-5.113, 0.9439, 0.7474)], [], [(1, 7, 64, 62), (20, 5, 24, 26), (9, 17, 30, 28), (25, 56, 54, 6), (47, 4, 29, 69), (11, 5, 49, 40), (76, 20, 26, 77), (26, 24, 33, 39), (74, 10, 23, 75), (11, 3, 22, 16), (5, 11, 16, 24), (29, 27, 43, 45), (38, 21, 31, 68), (4, 12, 27, 29), (12, 9, 28, 27), (80, 42, 37, 78), (79, 33, 32, 78), (79, 41, 48, 81), (77, 26, 39, 81), (24, 16, 32, 33), (16, 22, 35, 32), (75, 23, 42, 80), (71, 41, 37, 73), (71, 44, 46, 70), (72, 45, 43, 73), (68, 31, 48, 70), (69, 29, 45, 72), (28, 30, 46, 44), (27, 28, 44, 43), (34, 40, 49, 50), (36, 40, 34, 25), (50, 49, 52, 51), (3, 36, 25, 6), (20, 15, 51, 52), (5, 20, 52, 49), (11, 40, 36, 3), (54, 56, 55, 53), (6, 54, 53, 13), (34, 55, 56, 25), (0, 2, 65, 8), (0, 1, 62, 60), (59, 57, 58, 60), (59, 60, 62, 61), (61, 62, 64, 63), (7, 17, 63, 64), (9, 12, 59, 61), (8, 58, 57, 4), (17, 9, 61, 63), (4, 57, 59, 12), (2, 67, 66, 65), (60, 67, 2, 0), (58, 66, 67, 60), (8, 65, 66, 58), (23, 69, 72, 42), (30, 68, 70, 46), (42, 72, 73, 37), (41, 71, 70, 48), (44, 71, 73, 43), (17, 38, 68, 30), (10, 47, 69, 23), (22, 75, 80, 35), (31, 77, 81, 48), (33, 79, 81, 39), (41, 79, 78, 37), (35, 80, 78, 32), (3, 74, 75, 22), (21, 76, 77, 31), (11, 19, 74, 3), (19, 14, 10, 74), (14, 18, 47, 10), (18, 12, 4, 47), (0, 8, 4, 12), (3, 6, 13, 11)])
me_third_floor_001.polygons.foreach_set('material_index', [0, 0, 0, 0, 0, 0, 0, 0, 0, 0, 0, 0, 0, 0, 0, 1, 1, 1, 0, 0, 0, 0, 1, 1, 1, 0, 0, 0, 0, 0, 0, 0, 0, 0, 0, 0, 0, 0, 0, 0, 0, 0, 0, 0, 0, 0, 0, 0, 0, 0, 0, 0, 0, 0, 0, 1, 1, 1, 0, 0, 0, 0, 1, 1, 1, 0, 0, 0, 0, 0, 0, 0, 0])
me_third_floor_001.materials.append(mat_building)
me_third_floor_001.materials.append(mat_roof)
me_third_floor_001.use_remesh_preserve_volume = False
me_third_floor_001.use_remesh_preserve_attributes = False
me_third_floor_001.use_mirror_vertex_groups = False
me_third_floor_001.update()
me_main_floor_001 = bpy.data.meshes.new('Main Floor.001')
me_main_floor_001.from_pydata([(3.094, -6.805, 4.191), (3.094, -4.354, 4.191), (3.094, -6.805, 6.78), (3.094, -4.354, 6.78), (3.094, -6.805, 10.79), (3.094, -4.354, 10.79), (3.094, -4.011, 6.78), (3.094, -4.011, 10.79), (3.094, -4.354, 6.78), (3.094, -4.354, 10.79), (4.305, -4.354, 4.191), (4.305, -6.805, 4.191), (4.305, -4.354, 6.78), (4.305, -6.805, 6.78), (4.305, -4.354, 10.79), (4.305, -6.805, 10.79), (4.305, -4.011, 10.79), (4.305, -4.011, 6.78), (4.305, -4.354, 6.78), (4.305, -4.354, 10.79), (3.094, -7.13, 4.191), (3.094, -7.13, 6.78)], [], [(3, 5, 4, 2), (0, 1, 3, 2), (6, 7, 9, 8), (12, 13, 15, 14), (11, 13, 12, 10), (17, 18, 19, 16), (7, 6, 17, 16), (2, 4, 15, 13), (6, 8, 18, 17), (3, 1, 10, 12), (4, 5, 14, 15), (8, 9, 19, 18), (0, 2, 13, 11), (5, 3, 12, 14), (9, 7, 16, 19), (1, 0, 11, 10), (2, 0, 20, 21)])
me_main_floor_001.polygons.foreach_set('material_index', [2, 2, 2, 2, 2, 2, 2, 2, 2, 2, 2, 2, 2, 2, 2, 2, 2])
me_main_floor_001.materials.append(mat_building)
me_main_floor_001.materials.append(mat_window)
me_main_floor_001.materials.append(mat_porch)
me_main_floor_001.use_remesh_preserve_volume = False
me_main_floor_001.use_remesh_preserve_attributes = False
me_main_floor_001.use_mirror_vertex_groups = False
me_main_floor_001.update()
me_third_floor_002 = bpy.data.meshes.new('Third Floor.002')
me_third_floor_002.from_pydata([(-4.328, -4.855, 4.191), (-4.328, -4.855, 6.78), (-8.315, -4.855, 4.191), (-8.315, -1.959, 7.087), (-8.315, -5.162, 7.087), (-4.328, -2.266, 4.191), (-8.315, -1.959, 3.884), (-8.315, -2.266, 4.191), (-8.315, -5.162, 3.884), (-4.328, -2.266, 6.78), (-8.315, -4.855, 6.78), (-8.315, -2.266, 6.78), (-8.62, -1.872, 7.174), (-8.62, -5.249, 7.174), (-8.62, -1.872, 3.797), (-8.62, -5.249, 3.797), (-8.62, -2.217, 6.829), (-8.62, -4.904, 6.829), (-8.62, -2.217, 4.142), (-8.62, -4.904, 4.142), (-9.956, -2.651, 6.395), (-9.956, -4.47, 6.395), (-9.956, -2.651, 4.576), (-9.956, -4.47, 4.576), (-8.86, -4.722, 6.647), (-9.716, -4.462, 6.387), (-9.145, -4.612, 6.537), (-9.431, -4.534, 6.459), (-9.716, -2.659, 6.387), (-8.86, -2.399, 6.647), (-9.431, -2.587, 6.459), (-9.145, -2.509, 6.537), (-8.86, -4.722, 4.324), (-9.716, -4.462, 4.584), (-9.145, -4.612, 4.434), (-9.431, -4.534, 4.512), (-8.86, -2.399, 4.324), (-9.716, -2.659, 4.584), (-9.145, -2.509, 4.434), (-9.431, -2.587, 4.512), (-10.14, -2.59, 6.456), (-10.14, -4.531, 6.456), (-10.14, -2.59, 4.515), (-10.14, -4.531, 4.515)], [], [(0, 1, 10, 2), (9, 5, 7, 11), (1, 9, 11, 10), (0, 2, 7, 5), (10, 11, 3, 4), (2, 10, 4, 8), (7, 2, 8, 6), (11, 7, 6, 3), (3, 6, 14, 12), (4, 3, 12, 13), (6, 8, 15, 14), (8, 4, 13, 15), (14, 15, 19, 18), (12, 14, 18, 16), (13, 12, 16, 17), (15, 13, 17, 19), (28, 37, 22, 20), (19, 17, 24, 32), (16, 18, 36, 29), (18, 19, 32, 36), (37, 33, 23, 22), (25, 28, 20, 21), (33, 25, 21, 23), (37, 28, 30, 39), (39, 30, 31, 38), (38, 31, 29, 36), (33, 37, 39, 35), (35, 39, 38, 34), (34, 38, 36, 32), (25, 33, 35, 27), (27, 35, 34, 26), (26, 34, 32, 24), (28, 25, 27, 30), (30, 27, 26, 31), (31, 26, 24, 29), (17, 16, 29, 24), (22, 23, 43, 42), (20, 22, 42, 40), (21, 20, 40, 41), (23, 21, 41, 43), (40, 42, 43, 41)])
me_third_floor_002.polygons.foreach_set('material_index', [1, 1, 1, 1, 1, 1, 1, 1, 1, 1, 1, 1, 1, 1, 1, 1, 1, 1, 1, 1, 1, 1, 1, 1, 1, 1, 1, 1, 1, 1, 1, 1, 1, 1, 1, 1, 1, 1, 1, 1, 1])
me_third_floor_002.materials.append(mat_second_floor)
me_third_floor_002.materials.append(mat_third_floor)
me_third_floor_002.materials.append(mat_main_floor)
me_third_floor_002.materials.append(mat_window)
me_third_floor_002.materials.append(mat_porch)
me_third_floor_002.use_remesh_preserve_volume = False
me_third_floor_002.use_remesh_preserve_attributes = False
me_third_floor_002.use_mirror_vertex_groups = False
me_third_floor_002.update()
me_main_floor_002 = bpy.data.meshes.new('Main Floor.002')
me_main_floor_002.from_pydata([(0.2164, 0.01514, 0.9559), (0.2164, 0.01514, -0.9559), (-0.2164, 0.01514, 0.9559), (-0.2164, 0.01514, -0.9559), (-0.2164, -0.01514, 0.9559), (0.2164, -0.01514, 0.9559), (-0.2164, -0.01514, -0.9559), (0.2164, -0.01514, -0.9559)], [], [(1, 3, 2, 0), (7, 5, 4, 6), (0, 5, 7, 1), (2, 4, 5, 0), (3, 6, 4, 2), (1, 7, 6, 3)])
me_main_floor_002.polygons.foreach_set('material_index', [3, 3, 3, 3, 3, 3])
me_main_floor_002.materials.append(mat_second_floor)
me_main_floor_002.materials.append(mat_third_floor)
me_main_floor_002.materials.append(mat_main_floor)
me_main_floor_002.materials.append(mat_window)
me_main_floor_002.materials.append(mat_porch)
me_main_floor_002.use_remesh_preserve_volume = False
me_main_floor_002.use_remesh_preserve_attributes = False
me_main_floor_002.use_mirror_vertex_groups = False
me_main_floor_002.update()
me_cube_002 = bpy.data.meshes.new('Cube.002')
me_cube_002.from_pydata([(-1.0, -1.0, -1.0), (-1.0, -1.0, 1.0), (-1.0, 1.0, -1.0), (-1.0, 1.0, 1.0), (1.0, -1.0, -1.0), (1.0, -1.0, 1.0), (1.0, 1.0, -1.0), (1.0, 1.0, 1.0)], [], [(0, 1, 3, 2), (2, 3, 7, 6), (6, 7, 5, 4), (4, 5, 1, 0), (2, 6, 4, 0), (7, 3, 1, 5)])
_uv = me_cube_002.uv_layers.new(name='UVMap')
_uv.uv.foreach_set('vector', [0.375, 0.0, 0.625, 0.0, 0.625, 0.25, 0.375, 0.25, 0.375, 0.25, 0.625, 0.25, 0.625, 0.5, 0.375, 0.5, 0.375, 0.5, 0.625, 0.5, 0.625, 0.75, 0.375, 0.75, 0.375, 0.75, 0.625, 0.75, 0.625, 1.0, 0.375, 1.0, 0.125, 0.5, 0.375, 0.5, 0.375, 0.75, 0.125, 0.75, 0.625, 0.5, 0.875, 0.5, 0.875, 0.75, 0.625, 0.75])
me_cube_002.use_remesh_fix_poles = True
me_cube_002.use_remesh_preserve_attributes = False
me_cube_002.update()
me_cube = bpy.data.meshes.new('Cube')
me_cube.from_pydata([(-1.0, -1.0, -0.4804), (-1.0, -1.0, 1.056), (-1.0, 1.0, -0.4804), (-1.0, 1.0, 1.056), (1.0, -1.0, -0.4804), (1.0, -1.0, 1.056), (1.0, 1.0, -0.4804), (1.0, 1.0, 1.056), (0.5, 1.0, -0.4804), (0.0, 1.0, -0.4804), (-0.5, 1.0, -0.4804), (-0.5, 1.0, 1.159), (0.0, 1.0, 1.215), (0.5, 1.0, 1.159), (-0.5, -1.0, -0.4804), (0.0, -1.0, -0.4804), (0.5, -1.0, -0.4804), (0.5, -1.0, 1.159), (0.0, -1.0, 1.215), (-0.5, -1.0, 1.159)], [], [(0, 1, 3, 2), (8, 13, 7, 6), (6, 7, 5, 4), (14, 19, 1, 0), (8, 6, 4, 16), (11, 3, 1, 19), (7, 13, 17, 5), (13, 12, 18, 17), (12, 11, 19, 18), (2, 10, 14, 0), (10, 9, 15, 14), (9, 8, 16, 15), (4, 5, 17, 16), (16, 17, 18, 15), (15, 18, 19, 14), (2, 3, 11, 10), (10, 11, 12, 9), (9, 12, 13, 8)])
_uv = me_cube.uv_layers.new(name='UVMap')
_uv.uv.foreach_set('vector', [0.375, 0.0, 0.625, 0.0, 0.625, 0.25, 0.375, 0.25, 0.375, 0.4375, 0.625, 0.4375, 0.625, 0.5, 0.375, 0.5, 0.375, 0.5, 0.625, 0.5, 0.625, 0.75, 0.375, 0.75, 0.375, 0.9375, 0.625, 0.9375, 0.625, 1.0, 0.375, 1.0, 0.3125, 0.5, 0.375, 0.5, 0.375, 0.75, 0.3125, 0.75, 0.8125, 0.5, 0.875, 0.5, 0.875, 0.75, 0.8125, 0.75, 0.625, 0.5, 0.6875, 0.5, 0.6875, 0.75, 0.625, 0.75, 0.6875, 0.5, 0.75, 0.5, 0.75, 0.75, 0.6875, 0.75, 0.75, 0.5, 0.8125, 0.5, 0.8125, 0.75, 0.75, 0.75, 0.125, 0.5, 0.1875, 0.5, 0.1875, 0.75, 0.125, 0.75, 0.1875, 0.5, 0.25, 0.5, 0.25, 0.75, 0.1875, 0.75, 0.25, 0.5, 0.3125, 0.5, 0.3125, 0.75, 0.25, 0.75, 0.375, 0.75, 0.625, 0.75, 0.625, 0.8125, 0.375, 0.8125, 0.375, 0.8125, 0.625, 0.8125, 0.625, 0.875, 0.375, 0.875, 0.375, 0.875, 0.625, 0.875, 0.625, 0.9375, 0.375, 0.9375, 0.375, 0.25, 0.625, 0.25, 0.625, 0.3125, 0.375, 0.3125, 0.375, 0.3125, 0.625, 0.3125, 0.625, 0.375, 0.375, 0.375, 0.375, 0.375, 0.625, 0.375, 0.625, 0.4375, 0.375, 0.4375])
me_cube.use_remesh_fix_poles = True
me_cube.use_remesh_preserve_attributes = False
me_cube.update()
me_cube_001 = bpy.data.meshes.new('Cube.001')
me_cube_001.from_pydata([(-1.0, -1.0, -1.0), (-1.0, -1.0, 1.0), (-1.0, 1.0, -1.0), (-1.0, 1.0, 1.0), (1.0, -1.0, -1.0), (1.0, -1.0, 1.0), (1.0, 1.0, -1.0), (1.0, 1.0, 1.0)], [], [(0, 1, 3, 2), (2, 3, 7, 6), (6, 7, 5, 4), (4, 5, 1, 0), (2, 6, 4, 0), (7, 3, 1, 5)])
_uv = me_cube_001.uv_layers.new(name='UVMap')
_uv.uv.foreach_set('vector', [0.375, 0.0, 0.625, 0.0, 0.625, 0.25, 0.375, 0.25, 0.375, 0.25, 0.625, 0.25, 0.625, 0.5, 0.375, 0.5, 0.375, 0.5, 0.625, 0.5, 0.625, 0.75, 0.375, 0.75, 0.375, 0.75, 0.625, 0.75, 0.625, 1.0, 0.375, 1.0, 0.125, 0.5, 0.375, 0.5, 0.375, 0.75, 0.125, 0.75, 0.625, 0.5, 0.875, 0.5, 0.875, 0.75, 0.625, 0.75])
me_cube_001.use_remesh_fix_poles = True
me_cube_001.use_remesh_preserve_attributes = False
me_cube_001.update()

# ---- objects
ob_step = bpy.data.objects.new('Step', me_plane)
ob_lamp = bpy.data.objects.new('Lamp', light_lamp)
ob_camera = bpy.data.objects.new('Camera', cam_camera)
ob_lamp_001 = bpy.data.objects.new('Lamp.001', light_lamp_001)
ob_main_floor_plan = bpy.data.objects.new('Main Floor Plan', None)
ob_second_floor_plan = bpy.data.objects.new('Second Floor Plan', None)
ob_third_floor_plan = bpy.data.objects.new('Third Floor Plan', None)
ob_front_reference = bpy.data.objects.new('Front Reference', None)
ob_third_floor = bpy.data.objects.new('Third Floor', me_third_floor)
ob_main_floor = bpy.data.objects.new('Main Floor', me_main_floor)
ob_second_floor = bpy.data.objects.new('Second Floor', me_second_floor)
ob_left_roof = bpy.data.objects.new('Left Roof', me_third_floor_001)
ob_porch = bpy.data.objects.new('Porch', me_main_floor_001)
ob_tower = bpy.data.objects.new('Tower', me_third_floor_002)
ob_main_floor_007 = bpy.data.objects.new('Main Floor.007', me_main_floor_002)
ob_main_floor_008 = bpy.data.objects.new('Main Floor.008', me_main_floor_002)
ob_main_floor_009 = bpy.data.objects.new('Main Floor.009', me_main_floor_002)
ob_front_tower = bpy.data.objects.new('Front Tower', me_cube_002)
ob_roof_symmetry = bpy.data.objects.new('Roof Symmetry', None)
ob_front_third_floor_left = bpy.data.objects.new('Front Third Floor Left', me_cube)
ob_front_second_floor_left = bpy.data.objects.new('Front Second Floor Left', me_cube_001)
ob_front_second_floor_center = bpy.data.objects.new('Front Second Floor Center', me_cube_001)
ob_front_second_floor_right = bpy.data.objects.new('Front Second Floor Right', me_cube_001)
ob_front_third_floor_right = bpy.data.objects.new('Front Third Floor Right', me_cube)
ob_main_floor_001 = bpy.data.objects.new('Main Floor.001', me_main_floor_002)
ob_main_floor_002 = bpy.data.objects.new('Main Floor.002', me_main_floor_002)
ob_main_floor_003 = bpy.data.objects.new('Main Floor.003', me_main_floor_002)
ob_main_floor_004 = bpy.data.objects.new('Main Floor.004', me_main_floor_002)
ob_main_floor_005 = bpy.data.objects.new('Main Floor.005', me_main_floor_002)
ob_main_floor_006 = bpy.data.objects.new('Main Floor.006', me_main_floor_002)
ob_main_floor_010 = bpy.data.objects.new('Main Floor.010', me_main_floor_002)

# ---- transforms, parenting, visibility, modifiers, constraints
ob_step.location = (0.147, -8.673, -1.058)
ob_step.scale = (1.703, 0.2018, 1.0)
_m = ob_step.modifiers.new('Array', 'ARRAY')
_m.count = 6
_m.relative_offset_displace = (0.0, 1.0, 1.0)
_m = ob_step.modifiers.new('Solidify', 'SOLIDIFY')
_m.thickness = 0.031
ob_lamp.location = (19.08, 4.959, 15.77)
ob_lamp.rotation_euler = (0.6275, -0.06375, 1.778)
ob_lamp.lock_rotations_4d = False
ob_lamp.empty_display_type = 'ARROWS'
ob_lamp.color = (0.0, 0.0, 0.0, 0.0)
ob_lamp.lineart.crease_threshold = 0.0
ob_camera.location = (8.98, -37.28, 13.88)
ob_camera.rotation_euler = (1.312, -3.343e-07, 0.2564)
ob_camera.lock_rotations_4d = False
ob_camera.empty_display_type = 'ARROWS'
ob_camera.color = (0.0, 0.0, 0.0, 0.0)
ob_camera.display_type = 'WIRE'
ob_camera.lineart.crease_threshold = 0.0
ob_lamp_001.location = (-6.372, -16.02, 15.77)
ob_lamp_001.rotation_euler = (-0.4424, -0.9001, 1.693)
ob_lamp_001.lock_rotations_4d = False
ob_lamp_001.empty_display_type = 'ARROWS'
ob_lamp_001.color = (0.0, 0.0, 0.0, 0.0)
ob_lamp_001.lineart.crease_threshold = 0.0
ob_main_floor_plan.location = (0.0, 0.0, -1.306)
ob_main_floor_plan.scale = (6.0, 6.0, 6.0)
ob_main_floor_plan.empty_display_type = 'IMAGE'
ob_main_floor_plan.empty_display_size = 5.0
ob_main_floor_plan.hide_render = True
ob_second_floor_plan.location = (-0.3075, 0.2803, 3.034)
ob_second_floor_plan.scale = (5.799, 5.799, 5.799)
ob_second_floor_plan.empty_display_type = 'IMAGE'
ob_second_floor_plan.empty_display_size = 5.0
ob_second_floor_plan.hide_render = True
ob_third_floor_plan.location = (-0.8821, -1.435, 6.088)
ob_third_floor_plan.scale = (6.0, 6.0, 6.0)
ob_third_floor_plan.empty_display_type = 'IMAGE'
ob_third_floor_plan.empty_display_size = 5.0
ob_third_floor_plan.hide_render = True
ob_front_reference.location = (-0.05768, -6.873, 3.789)
ob_front_reference.rotation_euler = (1.571, -0.0, -0.0)
ob_front_reference.scale = (2.679, 2.679, 2.679)
ob_front_reference.empty_display_type = 'IMAGE'
ob_front_reference.empty_display_size = 5.0
ob_front_reference.hide_render = True
ob_third_floor.location = (-5.277, 0.0, 3.0)
ob_third_floor.rotation_euler = (0.0, 1.571, 0.0)
ob_third_floor.color = (1.0, 0.9111, 0.1361, 1.0)
ob_third_floor.lineart.crease_threshold = 0.0
_m = ob_third_floor.modifiers.new('Solidify', 'SOLIDIFY')
_m.show_render = False
_m.thickness = 0.206
ob_main_floor.location = (-5.277, 0.0, 3.0)
ob_main_floor.rotation_euler = (0.0, 1.571, 0.0)
ob_main_floor.lineart.crease_threshold = 0.0
_m = ob_main_floor.modifiers.new('Solidify', 'SOLIDIFY')
_m.show_render = False
_m.thickness = 0.206
ob_second_floor.location = (-5.277, 0.0, 3.0)
ob_second_floor.rotation_euler = (0.0, 1.571, 0.0)
ob_second_floor.color = (0.09779, 1.0, 0.1207, 1.0)
ob_second_floor.lineart.crease_threshold = 0.0
_m = ob_second_floor.modifiers.new('Solidify', 'SOLIDIFY')
_m.show_render = False
_m.thickness = 0.206
ob_left_roof.location = (-5.277, 0.0, 3.0)
ob_left_roof.rotation_euler = (0.0, 1.571, 0.0)
ob_left_roof.lineart.crease_threshold = 0.0
_m = ob_left_roof.modifiers.new('Mirror', 'MIRROR')
_m.mirror_object = ob_roof_symmetry
ob_porch.location = (-5.277, 0.0, 3.0)
ob_porch.rotation_euler = (0.0, 1.571, 0.0)
ob_porch.lineart.crease_threshold = 0.0
_m = ob_porch.modifiers.new('Solidify', 'SOLIDIFY')
_m.show_render = False
_m.thickness = 0.206
ob_tower.location = (-5.277, 0.0, 3.0)
ob_tower.rotation_euler = (0.0, 1.571, 0.0)
ob_tower.lineart.crease_threshold = 0.0
_m = ob_tower.modifiers.new('Solidify', 'SOLIDIFY')
_m.show_render = False
_m.thickness = 0.206
ob_main_floor_007.location = (-0.3737, -5.176, 9.92)
ob_main_floor_007.scale = (1.0, 3.861, 1.0)
ob_main_floor_007.lineart.crease_threshold = 0.0
_m = ob_main_floor_007.modifiers.new('Solidify', 'SOLIDIFY')
_m.show_render = False
_m.thickness = 0.206
ob_main_floor_008.location = (0.2474, -5.176, 9.92)
ob_main_floor_008.scale = (1.0, 3.861, 1.0)
ob_main_floor_008.lineart.crease_threshold = 0.0
_m = ob_main_floor_008.modifiers.new('Solidify', 'SOLIDIFY')
_m.show_render = False
_m.thickness = 0.206
ob_main_floor_009.location = (0.8738, -5.176, 9.928)
ob_main_floor_009.scale = (1.0, 3.861, 1.0)
ob_main_floor_009.lineart.crease_threshold = 0.0
_m = ob_main_floor_009.modifiers.new('Solidify', 'SOLIDIFY')
_m.show_render = False
_m.thickness = 0.206
ob_front_tower.location = (0.2516, -4.986, 9.926)
ob_front_tower.scale = (0.9649, 0.1316, 1.0)
ob_roof_symmetry.location = (0.2084, -4.855, 6.803)
ob_front_third_floor_left.location = (-3.188, -6.805, 7.086)
ob_front_third_floor_left.scale = (0.5499, 0.09386, 0.8466)
ob_front_second_floor_left.location = (-3.153, -6.906, 4.697)
ob_front_second_floor_left.scale = (0.7301, 0.1316, 1.0)
ob_front_second_floor_center.location = (0.363, -4.921, 4.704)
ob_front_second_floor_center.scale = (0.7301, 0.1316, 1.0)
ob_front_second_floor_right.location = (3.465, -6.875, 4.779)
ob_front_second_floor_right.scale = (0.7301, 0.1316, 1.0)
ob_front_third_floor_right.location = (3.5, -6.805, 7.086)
ob_front_third_floor_right.scale = (0.5499, 0.09386, 0.8466)
ob_main_floor_001.location = (3.156, -7.126, 4.783)
ob_main_floor_001.scale = (1.0, 3.861, 1.0)
ob_main_floor_001.lineart.crease_threshold = 0.0
_m = ob_main_floor_001.modifiers.new('Solidify', 'SOLIDIFY')
_m.show_render = False
_m.thickness = 0.206
ob_main_floor_002.location = (3.777, -7.126, 4.783)
ob_main_floor_002.scale = (1.0, 3.861, 1.0)
ob_main_floor_002.lineart.crease_threshold = 0.0
_m = ob_main_floor_002.modifiers.new('Solidify', 'SOLIDIFY')
_m.show_render = False
_m.thickness = 0.206
ob_main_floor_003.location = (-3.476, -7.126, 4.685)
ob_main_floor_003.scale = (1.0, 3.861, 1.0)
ob_main_floor_003.lineart.crease_threshold = 0.0
_m = ob_main_floor_003.modifiers.new('Solidify', 'SOLIDIFY')
_m.show_render = False
_m.thickness = 0.206
ob_main_floor_004.location = (-2.855, -7.126, 4.685)
ob_main_floor_004.scale = (1.0, 3.861, 1.0)
ob_main_floor_004.lineart.crease_threshold = 0.0
_m = ob_main_floor_004.modifiers.new('Solidify', 'SOLIDIFY')
_m.show_render = False
_m.thickness = 0.206
ob_main_floor_005.location = (0.06858, -5.176, 4.708)
ob_main_floor_005.scale = (1.0, 3.861, 1.0)
ob_main_floor_005.lineart.crease_threshold = 0.0
_m = ob_main_floor_005.modifiers.new('Solidify', 'SOLIDIFY')
_m.show_render = False
_m.thickness = 0.206
ob_main_floor_006.location = (0.6897, -5.176, 4.708)
ob_main_floor_006.scale = (1.0, 3.861, 1.0)
ob_main_floor_006.lineart.crease_threshold = 0.0
_m = ob_main_floor_006.modifiers.new('Solidify', 'SOLIDIFY')
_m.show_render = False
_m.thickness = 0.206
ob_main_floor_010.location = (-3.137, -7.505, 1.531)
ob_main_floor_010.scale = (1.0, 3.861, 1.0)
ob_main_floor_010.lineart.crease_threshold = 0.0
_m = ob_main_floor_010.modifiers.new('Solidify', 'SOLIDIFY')
_m.show_render = False
_m.thickness = 0.206

# ---- collection membership
scene.collection.objects.link(ob_step)
col_collection_1.objects.link(ob_lamp)
col_collection_1.objects.link(ob_camera)
col_collection_1.objects.link(ob_lamp_001)
col_references.objects.link(ob_main_floor_plan)
col_references.objects.link(ob_second_floor_plan)
col_references.objects.link(ob_third_floor_plan)
col_references.objects.link(ob_front_reference)
col_building.objects.link(ob_third_floor)
col_building.objects.link(ob_main_floor)
col_building.objects.link(ob_second_floor)
col_building.objects.link(ob_left_roof)
col_building.objects.link(ob_porch)
col_tower.objects.link(ob_tower)
col_tower.objects.link(ob_main_floor_007)
col_tower.objects.link(ob_main_floor_008)
col_tower.objects.link(ob_main_floor_009)
col_tower.objects.link(ob_front_tower)
col_empties.objects.link(ob_roof_symmetry)
col_windows.objects.link(ob_front_third_floor_left)
col_windows.objects.link(ob_front_second_floor_left)
col_windows.objects.link(ob_front_second_floor_center)
col_windows.objects.link(ob_front_second_floor_right)
col_windows.objects.link(ob_front_third_floor_right)
col_panes.objects.link(ob_main_floor_001)
col_panes.objects.link(ob_main_floor_002)
col_panes.objects.link(ob_main_floor_003)
col_panes.objects.link(ob_main_floor_004)
col_panes.objects.link(ob_main_floor_005)
col_panes.objects.link(ob_main_floor_006)
col_panes.objects.link(ob_main_floor_010)

# ---- scene / render settings (as saved in the file)
scene.camera = ob_camera
scene.frame_start = 1; scene.frame_end = 250; scene.frame_set(1)
scene.render.engine = 'CYCLES'
scene.render.resolution_percentage = 50
scene.render.dither_intensity = 0.0
scene.cycles.use_denoising = False
scene.cycles.samples = 128
scene.cycles.sampling_pattern = 'TABULATED_SOBOL'
scene.cycles.use_adaptive_sampling = False
scene.cycles.use_light_tree = False
scene.cycles.blur_glossy = 0.0
scene.cycles.sample_clamp_indirect = 0.0
scene.view_settings.view_transform = 'Standard'
bpy.context.view_layer.update()
